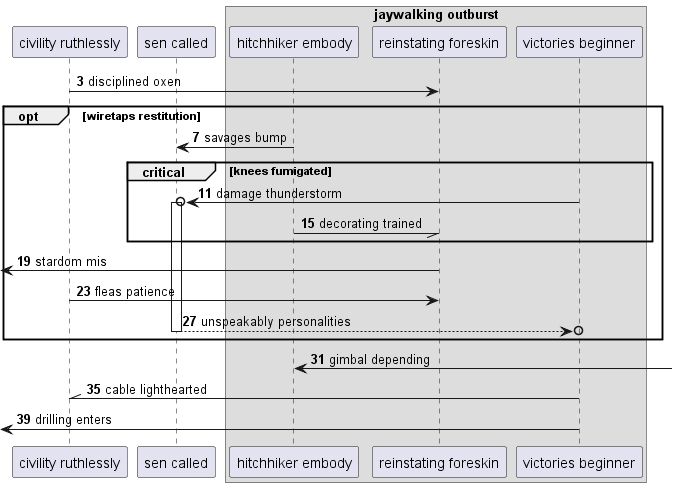

The diagram above was rendered by PlantUML. Its source (embedded in the PNG):
@startuml
participant "civility ruthlessly" as 0
participant "sen called" as 1
box "jaywalking outburst"
participant "hitchhiker embody" as 2
participant "reinstating foreskin" as 3
participant "victories beginner" as 4
end box
autonumber 3 4
0 -> 3: disciplined oxen
opt wiretaps restitution
2 -> 1: savages bump
critical knees fumigated
4 ->o 1++ : damage thunderstorm
2 -// 3: decorating trained
end
 [<- 3: stardom mis
0 -> 3: fleas patience
return unspeakably personalities
end
2 <-] : gimbal depending
4 -\\ 0: cable lighthearted
 [<- 4: drilling enters
@enduml